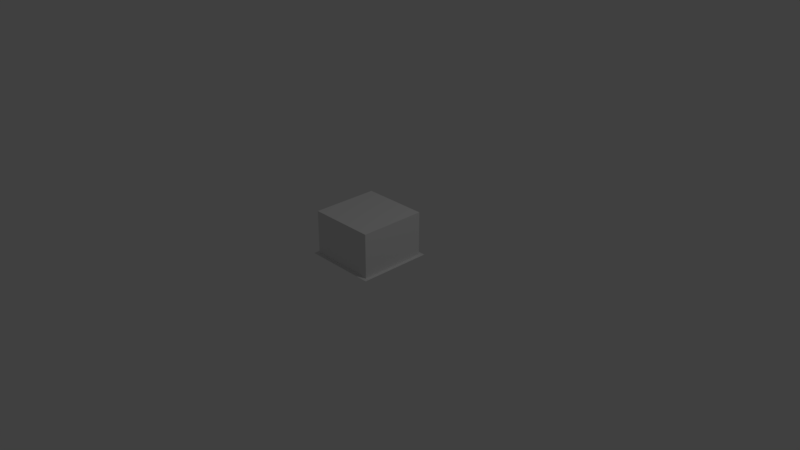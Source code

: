 # Source: SM_DevBlock2x2.blend  (saved by Blender 2.78.0; exported with 4.5.12 LTS)
import bpy
from mathutils import Matrix  # noqa: F401  (used for matrix-valued properties, if any)

bpy.ops.wm.read_factory_settings(use_empty=True)
scene = bpy.context.scene
scene.name = 'Scene'

# ---- collections
col_collection_1 = bpy.data.collections.new('Collection 1'); scene.collection.children.link(col_collection_1)

# ---- node groups
ng_auto_smooth = bpy.data.node_groups.new('Auto Smooth', 'GeometryNodeTree')
_s = ng_auto_smooth.interface.new_socket(name='Geometry', in_out='OUTPUT', socket_type='NodeSocketGeometry')
_s = ng_auto_smooth.interface.new_socket(name='Geometry', in_out='INPUT', socket_type='NodeSocketGeometry')
_s = ng_auto_smooth.interface.new_socket(name='Angle', in_out='INPUT', socket_type='NodeSocketFloat')
_s.subtype = 'ANGLE'
_s.min_value = 0.0
_s.max_value = 3.142
ng_auto_smooth.is_modifier = True
_N = ng_auto_smooth.nodes; _L = ng_auto_smooth.links
n0 = _N.new('NodeGroupOutput'); n0.name = 'Group Output'; n0.location = (480, -100)
n1 = _N.new('NodeGroupInput'); n1.name = 'Group Input'; n1.location = (-420, -300)
n2 = _N.new('NodeGroupInput'); n2.name = 'Group Input.001'; n2.location = (-60, -100)
n3 = _N.new('GeometryNodeSetShadeSmooth'); n3.name = 'Set Shade Smooth'; n3.location = (120, -100)
n3.domain = 'EDGE'
n4 = _N.new('GeometryNodeSetShadeSmooth'); n4.name = 'Set Shade Smooth.001'; n4.location = (300, -100)
n5 = _N.new('GeometryNodeInputMeshEdgeAngle'); n5.name = 'Edge Angle'; n5.location = (-420, -220)
n6 = _N.new('GeometryNodeInputEdgeSmooth'); n6.name = 'Is Edge Smooth'; n6.location = (-60, -160)
n7 = _N.new('GeometryNodeInputShadeSmooth'); n7.name = 'Is Face Smooth'; n7.location = (-240, -340)
n8 = _N.new('FunctionNodeBooleanMath'); n8.name = 'Boolean Math'; n8.location = (-60, -220)
n9 = _N.new('FunctionNodeCompare'); n9.name = 'Compare'; n9.location = (-240, -180)
n9.operation = 'LESS_EQUAL'
_L.new(n5.outputs[0], n9.inputs[0])
_L.new(n4.outputs[0], n0.inputs[0])
_L.new(n1.outputs[1], n9.inputs[1])
_L.new(n9.outputs[0], n8.inputs[0])
_L.new(n7.outputs[0], n8.inputs[1])
_L.new(n2.outputs[0], n3.inputs[0])
_L.new(n6.outputs[0], n3.inputs[1])
_L.new(n3.outputs[0], n4.inputs[0])
_L.new(n8.outputs[0], n3.inputs[2])
n0.is_active_output = True

# ---- world
world_world = bpy.data.worlds.new('World'); scene.world = world_world
world_world.color = (0.05088, 0.05088, 0.05088)
world_world.use_sun_shadow = False
world_world.sun_shadow_jitter_overblur = 0.0
world_world.cycles.sampling_method = 'MANUAL'

# ---- cameras
cam_camera = bpy.data.cameras.new('Camera')
cam_camera.clip_end = 100.0
cam_camera.lens = 35.0
cam_camera.sensor_width = 32.0
cam_camera.sensor_height = 18.0
cam_camera.ortho_scale = 7.314
cam_camera.dof.focus_distance = 0.0
cam_camera.dof.aperture_fstop = 128.0

# ---- lights
light_lamp = bpy.data.lights.new('Lamp', 'POINT')
light_lamp.transmission_factor = 0.0
light_lamp.cutoff_distance = 30.0
light_lamp.energy = 100.0
light_lamp.shadow_buffer_clip_start = 1.001
light_lamp.shadow_soft_size = 0.1
light_lamp.shadow_maximum_resolution = 0.006
light_lamp.use_absolute_resolution = True

# ---- meshes
me_plane_001 = bpy.data.meshes.new('Plane.001')
me_plane_001.from_pydata([(-0.25, -0.25, -3.725e-09), (0.25, -0.25, -3.725e-09), (-0.25, 0.25, -3.725e-09), (0.25, 0.25, -3.725e-09), (-0.2255, 0.2255, -3.725e-09), (-0.2255, -0.2255, -3.725e-09), (0.2255, -0.2255, -3.725e-09), (0.2255, 0.2255, -3.725e-09), (-0.2255, 0.2255, 0.3), (-0.2255, -0.2255, 0.3), (0.2255, -0.2255, 0.3), (0.2255, 0.2255, 0.3)], [], [(5, 6, 10, 9), (5, 4, 2, 0), (6, 5, 0, 1), (7, 6, 1, 3), (4, 7, 3, 2), (11, 8, 9, 10), (6, 7, 11, 10), (4, 5, 9, 8), (7, 4, 8, 11)])
me_plane_001.polygons.foreach_set('use_smooth', [True] * 9)
me_plane_001.use_remesh_preserve_volume = False
me_plane_001.use_remesh_preserve_attributes = False
me_plane_001.use_mirror_vertex_groups = False
me_plane_001.update()

# ---- objects
ob_plane = bpy.data.objects.new('Plane', me_plane_001)
ob_lamp = bpy.data.objects.new('Lamp', light_lamp)
ob_camera = bpy.data.objects.new('Camera', cam_camera)

# ---- transforms, parenting, visibility, modifiers, constraints
ob_plane.location = (0.0, 0.0, 0.0)
ob_plane.scale = (2.0, 2.0, 2.0)
ob_plane.lineart.crease_threshold = 0.0
_m = ob_plane.modifiers.new('Auto Smooth', 'NODES')
_m.node_group = ng_auto_smooth
_gi = [s.identifier for s in ng_auto_smooth.interface.items_tree if s.item_type == 'SOCKET' and s.in_out == 'INPUT']
_m[_gi[1]] = 0.5236  # Angle
ob_lamp.location = (4.076, 1.005, 5.904)
ob_lamp.rotation_euler = (0.6503, 0.05522, 1.866)
ob_lamp.lock_rotations_4d = False
ob_lamp.empty_display_type = 'ARROWS'
ob_lamp.color = (0.0, 0.0, 0.0, 0.0)
ob_lamp.lineart.crease_threshold = 0.0
ob_camera.location = (7.481, -6.508, 5.344)
ob_camera.rotation_euler = (1.109, 0.0, 0.8149)
ob_camera.lock_rotations_4d = False
ob_camera.empty_display_type = 'ARROWS'
ob_camera.color = (0.0, 0.0, 0.0, 0.0)
ob_camera.display_type = 'WIRE'
ob_camera.lineart.crease_threshold = 0.0

# ---- collection membership
col_collection_1.objects.link(ob_plane)
col_collection_1.objects.link(ob_lamp)
col_collection_1.objects.link(ob_camera)

# ---- scene / render settings (as saved in the file)
scene.camera = ob_camera
scene.frame_start = 1; scene.frame_end = 250; scene.frame_set(53)
scene.render.engine = 'BLENDER_EEVEE_NEXT'
scene.render.resolution_percentage = 50
scene.render.dither_intensity = 0.0
scene.cycles.use_denoising = False
scene.cycles.samples = 128
scene.cycles.sampling_pattern = 'TABULATED_SOBOL'
scene.cycles.light_sampling_threshold = 0.0
scene.cycles.use_adaptive_sampling = False
scene.cycles.use_light_tree = False
scene.cycles.blur_glossy = 0.0
scene.cycles.sample_clamp_indirect = 0.0
scene.view_settings.view_transform = 'Standard'
bpy.context.view_layer.update()
